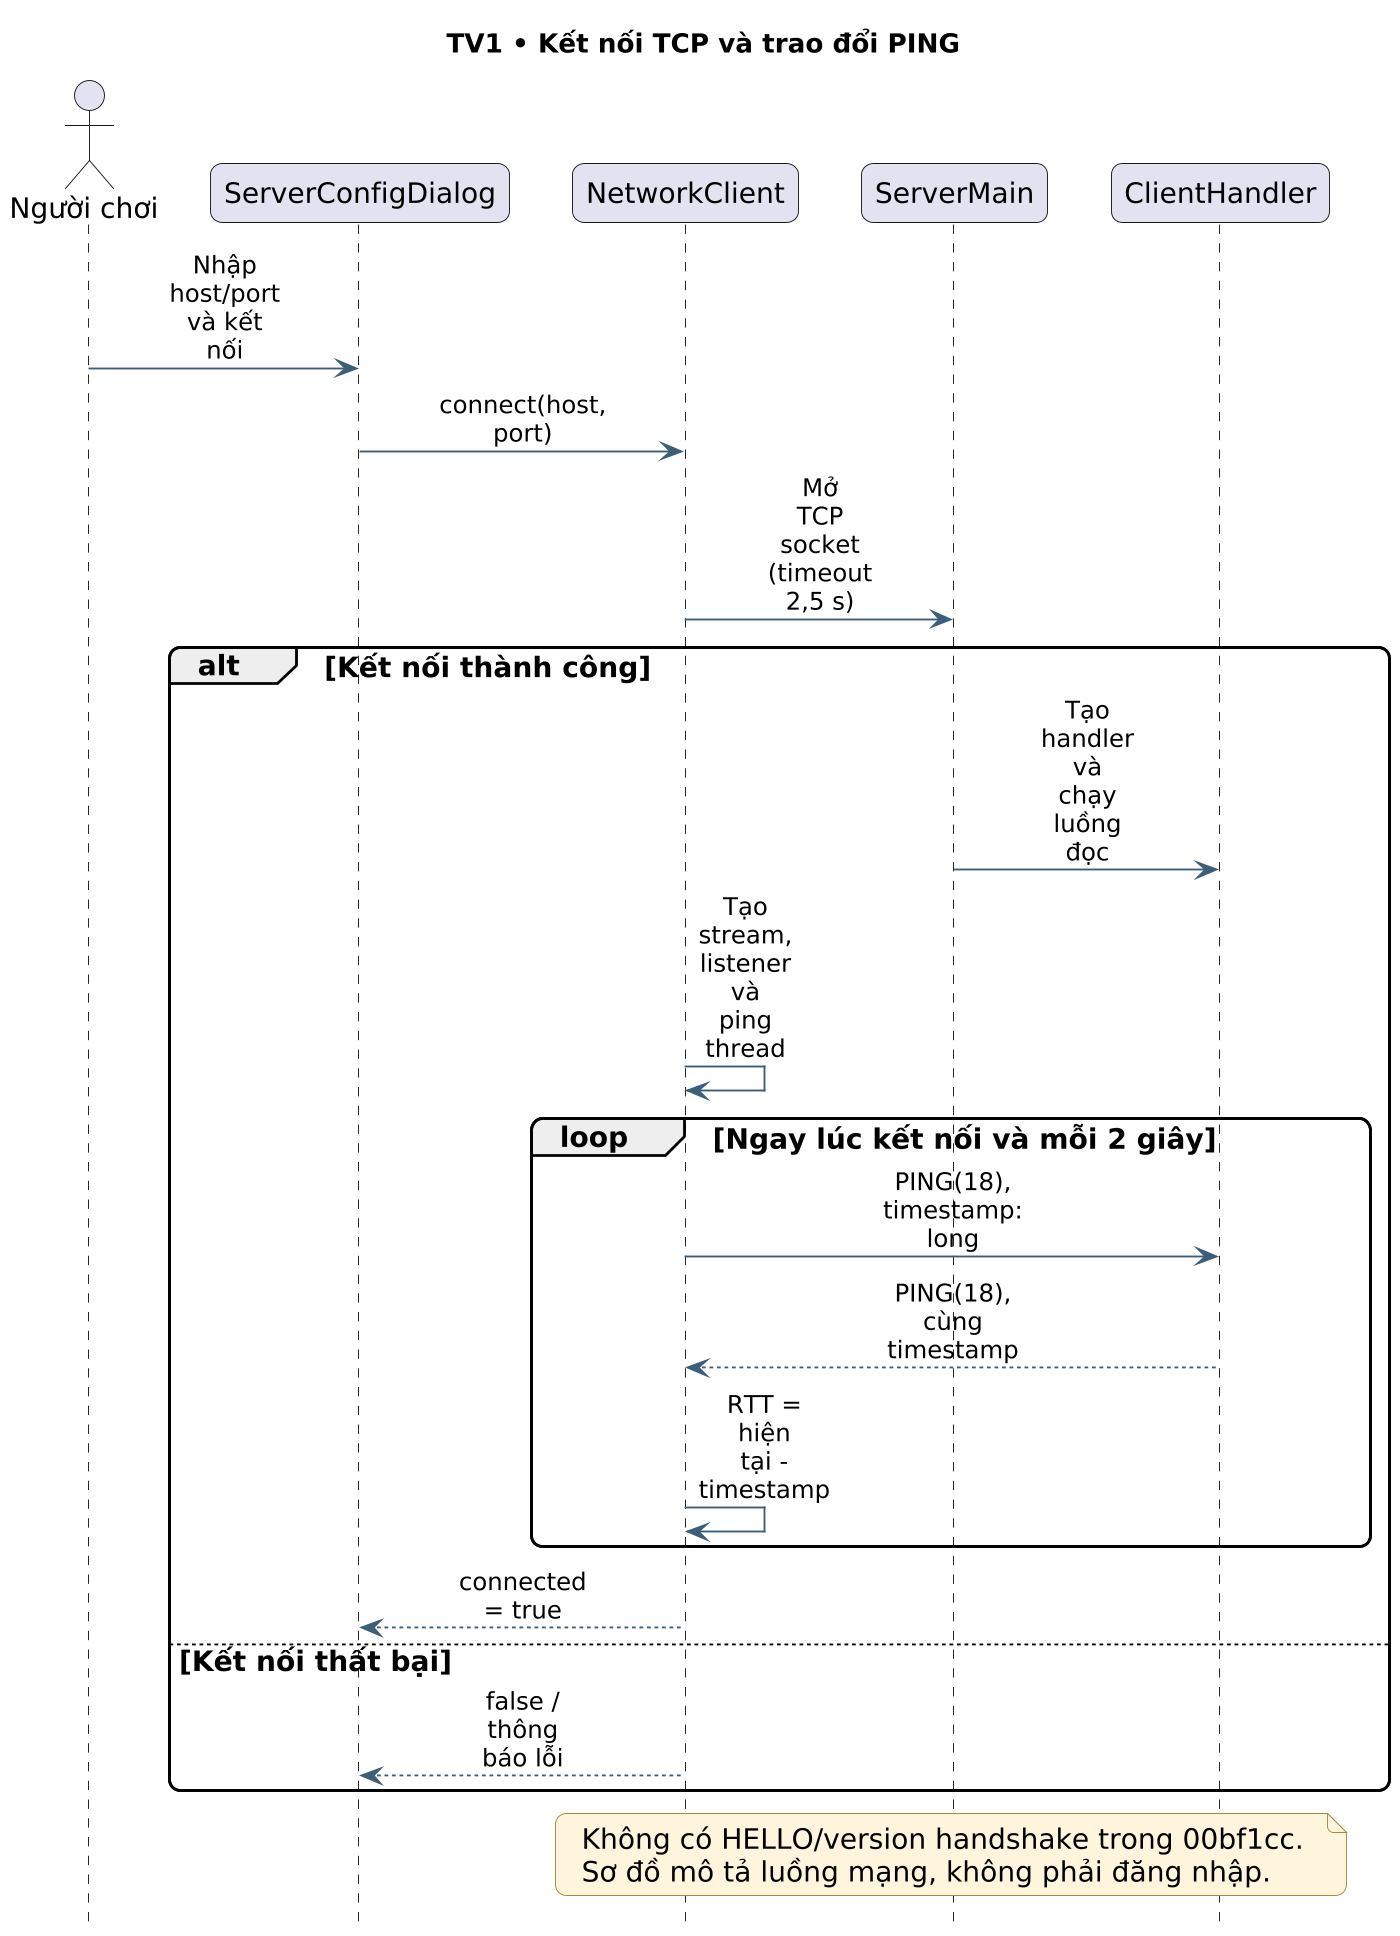

The diagram above was rendered by PlantUML. Its source (embedded in the PNG):
@startuml
skinparam backgroundColor white
skinparam defaultFontName DejaVu Sans
skinparam defaultFontSize 15
skinparam shadowing false
skinparam dpi 180
skinparam ArrowColor #3D5E78
skinparam ArrowFontSize 13
skinparam roundcorner 12
skinparam sequenceMessageAlign center
skinparam maxMessageSize 46
skinparam ParticipantPadding 12
skinparam BoxPadding 10
skinparam usecaseBackgroundColor #EDF4FA
skinparam usecaseBorderColor #3D5E78
skinparam activityBackgroundColor #EDF4FA
skinparam activityBorderColor #3D5E78
skinparam activityDiamondBackgroundColor #FFF1D6
skinparam componentBackgroundColor #E8F3ED
skinparam componentBorderColor #3D5E78
skinparam NoteBackgroundColor #FFF5DC
skinparam NoteBorderColor #A58842
hide footbox
title TV1 • Kết nối TCP và trao đổi PING

actor "Người chơi" as P
participant "ServerConfigDialog" as UI
participant "NetworkClient" as NC
participant "ServerMain" as SM
participant "ClientHandler" as CH
P -> UI : Nhập host/port và kết nối
UI -> NC : connect(host, port)
NC -> SM : Mở TCP socket (timeout 2,5 s)
alt Kết nối thành công
 SM -> CH : Tạo handler và chạy luồng đọc
 NC -> NC : Tạo stream, listener và ping thread
 loop Ngay lúc kết nối và mỗi 2 giây
  NC -> CH : PING(18), timestamp: long
  CH --> NC : PING(18), cùng timestamp
  NC -> NC : RTT = hiện tại - timestamp
 end
 NC --> UI : connected = true
else Kết nối thất bại
 NC --> UI : false / thông báo lỗi
end
note over NC, CH
 Không có HELLO/version handshake trong 00bf1cc.
 Sơ đồ mô tả luồng mạng, không phải đăng nhập.
end note

@enduml